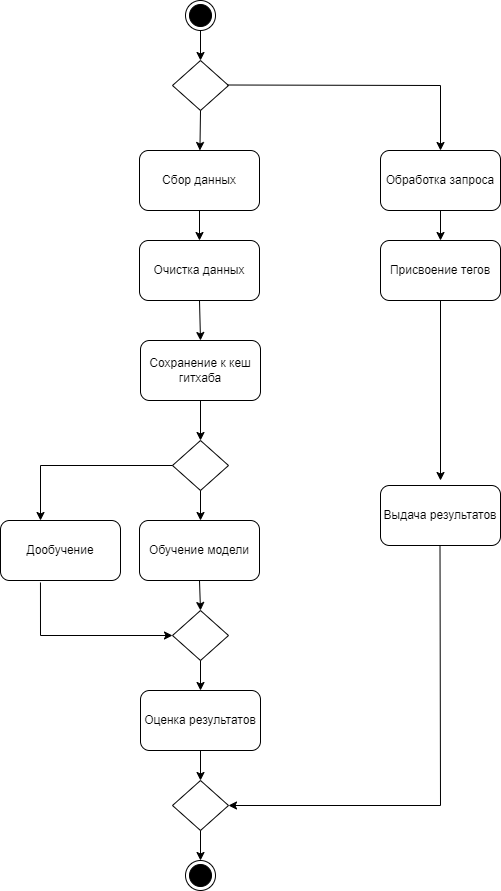

The diagram above was exported from draw.io. Its source (the exported page's mxGraphModel, read from the mxfile embedded in the PNG):
<mxGraphModel dx="1434" dy="766" grid="1" gridSize="10" guides="1" tooltips="1" connect="1" arrows="1" fold="1" page="1" pageScale="1" pageWidth="827" pageHeight="1169" math="0" shadow="0">
  <root>
    <mxCell id="0" />
    <mxCell id="1" parent="0" />
    <mxCell id="mYJ_2jKOEk0hFe7DB30o-1" value="" style="ellipse;html=1;shape=endState;fillColor=strokeColor;" parent="1" vertex="1">
      <mxGeometry x="385" y="40" width="30" height="30" as="geometry" />
    </mxCell>
    <mxCell id="mYJ_2jKOEk0hFe7DB30o-3" value="Сбор данных" style="rounded=1;whiteSpace=wrap;html=1;" parent="1" vertex="1">
      <mxGeometry x="339" y="190" width="120" height="60" as="geometry" />
    </mxCell>
    <mxCell id="mYJ_2jKOEk0hFe7DB30o-4" value="" style="rhombus;whiteSpace=wrap;html=1;" parent="1" vertex="1">
      <mxGeometry x="372" y="100" width="56" height="50" as="geometry" />
    </mxCell>
    <mxCell id="mYJ_2jKOEk0hFe7DB30o-7" value="Очистка данных" style="rounded=1;whiteSpace=wrap;html=1;" parent="1" vertex="1">
      <mxGeometry x="339" y="280" width="120" height="60" as="geometry" />
    </mxCell>
    <mxCell id="mYJ_2jKOEk0hFe7DB30o-8" value="Сохранение к кеш гитхаба" style="rounded=1;whiteSpace=wrap;html=1;" parent="1" vertex="1">
      <mxGeometry x="340" y="380" width="120" height="60" as="geometry" />
    </mxCell>
    <mxCell id="vmuuYJWzLmo9URKRt25j-2" value="" style="rhombus;whiteSpace=wrap;html=1;" parent="1" vertex="1">
      <mxGeometry x="372" y="480" width="56" height="50" as="geometry" />
    </mxCell>
    <mxCell id="vmuuYJWzLmo9URKRt25j-7" value="Дообучение" style="rounded=1;whiteSpace=wrap;html=1;" parent="1" vertex="1">
      <mxGeometry x="200" y="560" width="120" height="60" as="geometry" />
    </mxCell>
    <mxCell id="vmuuYJWzLmo9URKRt25j-8" value="Обучение модели" style="rounded=1;whiteSpace=wrap;html=1;" parent="1" vertex="1">
      <mxGeometry x="339" y="560" width="120" height="60" as="geometry" />
    </mxCell>
    <mxCell id="vmuuYJWzLmo9URKRt25j-9" value="" style="rhombus;whiteSpace=wrap;html=1;" parent="1" vertex="1">
      <mxGeometry x="372" y="650" width="56" height="50" as="geometry" />
    </mxCell>
    <mxCell id="vmuuYJWzLmo9URKRt25j-14" value="Оценка результатов" style="rounded=1;whiteSpace=wrap;html=1;" parent="1" vertex="1">
      <mxGeometry x="340" y="730" width="120" height="60" as="geometry" />
    </mxCell>
    <mxCell id="vmuuYJWzLmo9URKRt25j-16" value="" style="rhombus;whiteSpace=wrap;html=1;" parent="1" vertex="1">
      <mxGeometry x="372" y="820" width="56" height="50" as="geometry" />
    </mxCell>
    <mxCell id="vmuuYJWzLmo9URKRt25j-17" value="" style="ellipse;html=1;shape=endState;fillColor=strokeColor;" parent="1" vertex="1">
      <mxGeometry x="385" y="900" width="30" height="30" as="geometry" />
    </mxCell>
    <mxCell id="vmuuYJWzLmo9URKRt25j-29" value="" style="endArrow=classic;html=1;rounded=0;entryX=0.5;entryY=0;entryDx=0;entryDy=0;" parent="1" target="vmuuYJWzLmo9URKRt25j-30" edge="1">
      <mxGeometry width="50" height="50" relative="1" as="geometry">
        <mxPoint x="427" y="124.5" as="sourcePoint" />
        <mxPoint x="640" y="180" as="targetPoint" />
        <Array as="points">
          <mxPoint x="640" y="125" />
        </Array>
      </mxGeometry>
    </mxCell>
    <mxCell id="vmuuYJWzLmo9URKRt25j-30" value="Обработка запроса" style="rounded=1;whiteSpace=wrap;html=1;" parent="1" vertex="1">
      <mxGeometry x="580" y="190" width="120" height="60" as="geometry" />
    </mxCell>
    <mxCell id="vmuuYJWzLmo9URKRt25j-31" value="" style="endArrow=classic;html=1;rounded=0;exitX=0.5;exitY=1;exitDx=0;exitDy=0;" parent="1" source="vmuuYJWzLmo9URKRt25j-30" edge="1">
      <mxGeometry width="50" height="50" relative="1" as="geometry">
        <mxPoint x="640" y="330" as="sourcePoint" />
        <mxPoint x="640" y="280" as="targetPoint" />
      </mxGeometry>
    </mxCell>
    <mxCell id="vmuuYJWzLmo9URKRt25j-32" value="Присвоение тегов" style="rounded=1;whiteSpace=wrap;html=1;" parent="1" vertex="1">
      <mxGeometry x="580" y="280" width="120" height="60" as="geometry" />
    </mxCell>
    <mxCell id="vmuuYJWzLmo9URKRt25j-33" value="" style="endArrow=classic;html=1;rounded=0;exitX=0.5;exitY=1;exitDx=0;exitDy=0;" parent="1" source="vmuuYJWzLmo9URKRt25j-32" edge="1">
      <mxGeometry width="50" height="50" relative="1" as="geometry">
        <mxPoint x="470" y="220" as="sourcePoint" />
        <mxPoint x="640" y="520" as="targetPoint" />
      </mxGeometry>
    </mxCell>
    <mxCell id="vmuuYJWzLmo9URKRt25j-34" value="Выдача результатов" style="rounded=1;whiteSpace=wrap;html=1;" parent="1" vertex="1">
      <mxGeometry x="580" y="525" width="120" height="60" as="geometry" />
    </mxCell>
    <mxCell id="vmuuYJWzLmo9URKRt25j-35" value="" style="endArrow=classic;html=1;rounded=0;exitX=0.5;exitY=1;exitDx=0;exitDy=0;entryX=1;entryY=0.5;entryDx=0;entryDy=0;" parent="1" target="vmuuYJWzLmo9URKRt25j-16" edge="1">
      <mxGeometry width="50" height="50" relative="1" as="geometry">
        <mxPoint x="639.5" y="585" as="sourcePoint" />
        <mxPoint x="640" y="930" as="targetPoint" />
        <Array as="points">
          <mxPoint x="640" y="845" />
        </Array>
      </mxGeometry>
    </mxCell>
    <mxCell id="ynE3sbpdnAQTR6j0Bw2f-1" value="" style="endArrow=classic;html=1;rounded=0;exitX=0.5;exitY=1;exitDx=0;exitDy=0;entryX=0.5;entryY=0;entryDx=0;entryDy=0;" edge="1" parent="1" source="mYJ_2jKOEk0hFe7DB30o-1" target="mYJ_2jKOEk0hFe7DB30o-4">
      <mxGeometry width="50" height="50" relative="1" as="geometry">
        <mxPoint x="280" y="110" as="sourcePoint" />
        <mxPoint x="260" y="210" as="targetPoint" />
      </mxGeometry>
    </mxCell>
    <mxCell id="ynE3sbpdnAQTR6j0Bw2f-2" value="" style="endArrow=classic;html=1;rounded=0;exitX=0.5;exitY=1;exitDx=0;exitDy=0;" edge="1" parent="1" source="mYJ_2jKOEk0hFe7DB30o-4" target="mYJ_2jKOEk0hFe7DB30o-3">
      <mxGeometry width="50" height="50" relative="1" as="geometry">
        <mxPoint x="410" y="80" as="sourcePoint" />
        <mxPoint x="690" y="80" as="targetPoint" />
      </mxGeometry>
    </mxCell>
    <mxCell id="ynE3sbpdnAQTR6j0Bw2f-3" value="" style="endArrow=classic;html=1;rounded=0;exitX=0.5;exitY=1;exitDx=0;exitDy=0;" edge="1" parent="1" source="mYJ_2jKOEk0hFe7DB30o-3" target="mYJ_2jKOEk0hFe7DB30o-7">
      <mxGeometry width="50" height="50" relative="1" as="geometry">
        <mxPoint x="410" y="80" as="sourcePoint" />
        <mxPoint x="410" y="110" as="targetPoint" />
      </mxGeometry>
    </mxCell>
    <mxCell id="ynE3sbpdnAQTR6j0Bw2f-4" value="" style="endArrow=classic;html=1;rounded=0;exitX=0.5;exitY=1;exitDx=0;exitDy=0;" edge="1" parent="1" source="mYJ_2jKOEk0hFe7DB30o-7">
      <mxGeometry width="50" height="50" relative="1" as="geometry">
        <mxPoint x="409" y="260" as="sourcePoint" />
        <mxPoint x="400" y="380" as="targetPoint" />
      </mxGeometry>
    </mxCell>
    <mxCell id="ynE3sbpdnAQTR6j0Bw2f-6" value="" style="endArrow=classic;html=1;rounded=0;exitX=0.5;exitY=1;exitDx=0;exitDy=0;entryX=0.5;entryY=0;entryDx=0;entryDy=0;" edge="1" parent="1" source="mYJ_2jKOEk0hFe7DB30o-8" target="vmuuYJWzLmo9URKRt25j-2">
      <mxGeometry width="50" height="50" relative="1" as="geometry">
        <mxPoint x="409" y="350" as="sourcePoint" />
        <mxPoint x="410" y="390" as="targetPoint" />
      </mxGeometry>
    </mxCell>
    <mxCell id="ynE3sbpdnAQTR6j0Bw2f-8" value="" style="endArrow=classic;html=1;rounded=0;exitX=0.5;exitY=1;exitDx=0;exitDy=0;" edge="1" parent="1" source="vmuuYJWzLmo9URKRt25j-2">
      <mxGeometry width="50" height="50" relative="1" as="geometry">
        <mxPoint x="410" y="450" as="sourcePoint" />
        <mxPoint x="400" y="560" as="targetPoint" />
      </mxGeometry>
    </mxCell>
    <mxCell id="ynE3sbpdnAQTR6j0Bw2f-10" value="" style="endArrow=classic;html=1;rounded=0;exitX=0;exitY=0.5;exitDx=0;exitDy=0;" edge="1" parent="1" source="vmuuYJWzLmo9URKRt25j-2">
      <mxGeometry width="50" height="50" relative="1" as="geometry">
        <mxPoint x="390" y="550" as="sourcePoint" />
        <mxPoint x="240" y="560" as="targetPoint" />
        <Array as="points">
          <mxPoint x="240" y="505" />
        </Array>
      </mxGeometry>
    </mxCell>
    <mxCell id="ynE3sbpdnAQTR6j0Bw2f-11" value="" style="endArrow=classic;html=1;rounded=0;exitX=0.333;exitY=1.033;exitDx=0;exitDy=0;entryX=0;entryY=0.5;entryDx=0;entryDy=0;exitPerimeter=0;" edge="1" parent="1" source="vmuuYJWzLmo9URKRt25j-7" target="vmuuYJWzLmo9URKRt25j-9">
      <mxGeometry width="50" height="50" relative="1" as="geometry">
        <mxPoint x="382" y="515" as="sourcePoint" />
        <mxPoint x="250" y="570" as="targetPoint" />
        <Array as="points">
          <mxPoint x="240" y="675" />
        </Array>
      </mxGeometry>
    </mxCell>
    <mxCell id="ynE3sbpdnAQTR6j0Bw2f-12" value="" style="endArrow=classic;html=1;rounded=0;exitX=0.5;exitY=1;exitDx=0;exitDy=0;entryX=0.5;entryY=0;entryDx=0;entryDy=0;" edge="1" parent="1" source="vmuuYJWzLmo9URKRt25j-8" target="vmuuYJWzLmo9URKRt25j-9">
      <mxGeometry width="50" height="50" relative="1" as="geometry">
        <mxPoint x="390" y="650" as="sourcePoint" />
        <mxPoint x="500" y="690" as="targetPoint" />
      </mxGeometry>
    </mxCell>
    <mxCell id="ynE3sbpdnAQTR6j0Bw2f-13" value="" style="endArrow=classic;html=1;rounded=0;entryX=0.5;entryY=0;entryDx=0;entryDy=0;exitX=0.5;exitY=1;exitDx=0;exitDy=0;" edge="1" parent="1" source="vmuuYJWzLmo9URKRt25j-9" target="vmuuYJWzLmo9URKRt25j-14">
      <mxGeometry width="50" height="50" relative="1" as="geometry">
        <mxPoint x="390" y="650" as="sourcePoint" />
        <mxPoint x="440" y="600" as="targetPoint" />
      </mxGeometry>
    </mxCell>
    <mxCell id="ynE3sbpdnAQTR6j0Bw2f-14" value="" style="endArrow=classic;html=1;rounded=0;" edge="1" parent="1">
      <mxGeometry width="50" height="50" relative="1" as="geometry">
        <mxPoint x="400" y="790" as="sourcePoint" />
        <mxPoint x="400" y="820" as="targetPoint" />
      </mxGeometry>
    </mxCell>
    <mxCell id="ynE3sbpdnAQTR6j0Bw2f-15" value="" style="endArrow=classic;html=1;rounded=0;exitX=0.5;exitY=1;exitDx=0;exitDy=0;entryX=0.5;entryY=0;entryDx=0;entryDy=0;" edge="1" parent="1" source="vmuuYJWzLmo9URKRt25j-16" target="vmuuYJWzLmo9URKRt25j-17">
      <mxGeometry width="50" height="50" relative="1" as="geometry">
        <mxPoint x="390" y="650" as="sourcePoint" />
        <mxPoint x="440" y="600" as="targetPoint" />
      </mxGeometry>
    </mxCell>
  </root>
</mxGraphModel>